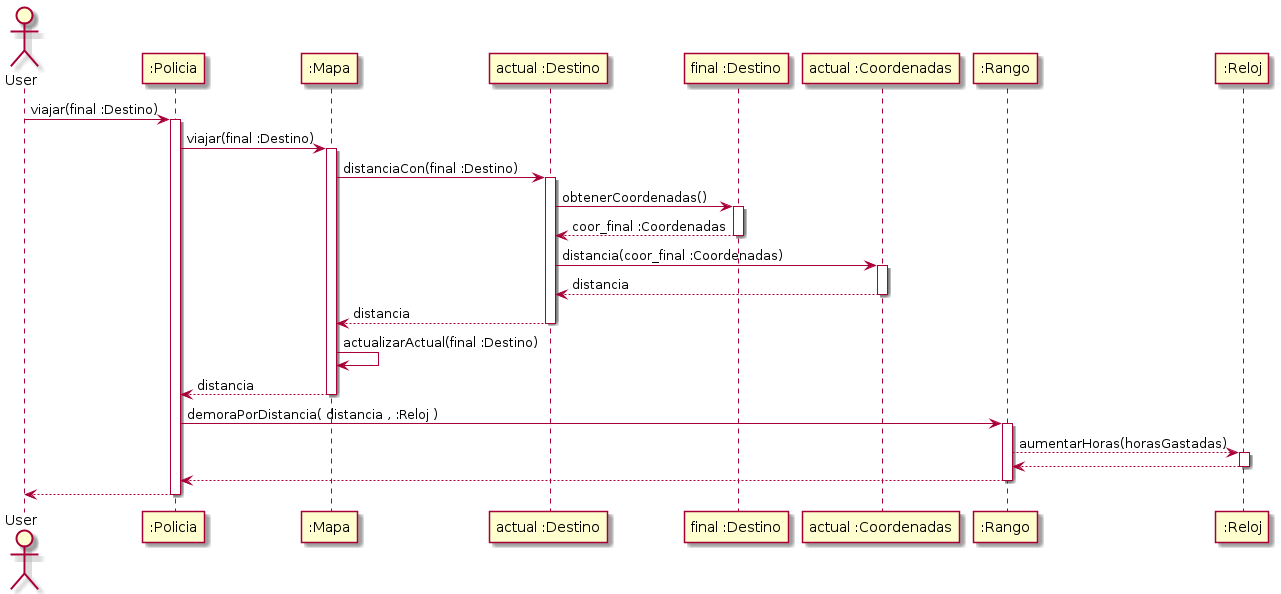

The diagram above was rendered by PlantUML. Its source (embedded in the PNG):
@startuml

Actor User

User -> ":Policia" : viajar(final :Destino)
Activate ":Policia"

":Policia" -> ":Mapa" : viajar(final :Destino)
activate ":Mapa"

":Mapa" -> "actual :Destino" : distanciaCon(final :Destino)
activate "actual :Destino"

"actual :Destino" -> "final :Destino" : obtenerCoordenadas()
activate "final :Destino"

"final :Destino" --> "actual :Destino" : coor_final :Coordenadas
deactivate "final :Destino"

"actual :Destino" -> "actual :Coordenadas" : distancia(coor_final :Coordenadas)
activate "actual :Coordenadas"

"actual :Coordenadas" --> "actual :Destino" : distancia
deactivate "actual :Coordenadas"

"actual :Destino" --> ":Mapa" : distancia
deactivate "actual :Destino"

":Mapa" -> ":Mapa" : actualizarActual(final :Destino)

":Mapa" --> ":Policia" : distancia
deactivate ":Mapa"

":Policia" -> ":Rango" : demoraPorDistancia( distancia , :Reloj )
activate ":Rango"

":Rango" --> ":Reloj" : aumentarHoras(horasGastadas)
activate ":Reloj"

":Reloj" --> ":Rango"
deactivate ":Reloj"

":Rango" --> ":Policia"
deactivate ":Rango"

":Policia" --> User
deactivate ":Policia"

@enduml